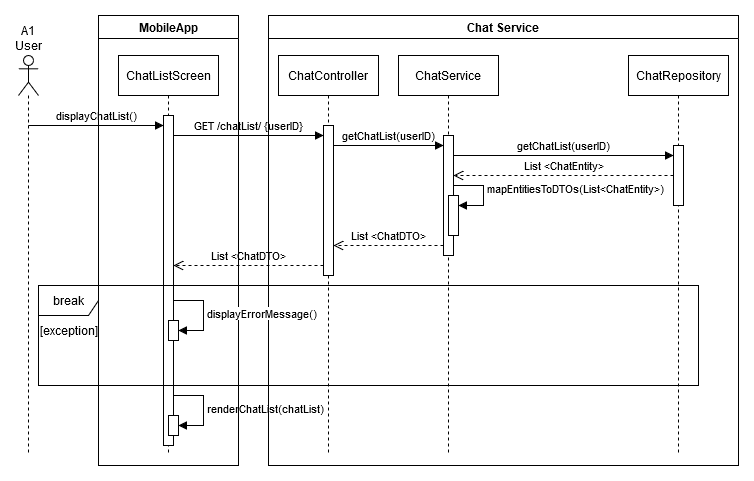

The diagram above was exported from draw.io. Its source (the exported page's mxGraphModel, read from the mxfile embedded in the PNG):
<mxGraphModel dx="2910" dy="1840" grid="1" gridSize="10" guides="1" tooltips="1" connect="1" arrows="1" fold="1" page="1" pageScale="1" pageWidth="850" pageHeight="1100" math="0" shadow="0">
  <root>
    <mxCell id="0" />
    <mxCell id="1" parent="0" />
    <mxCell id="qJ7F4gRZ8wT13VkkRBOW-51" value="A1 User" style="shape=umlLifeline;perimeter=lifelinePerimeter;whiteSpace=wrap;html=1;container=1;dropTarget=0;collapsible=0;recursiveResize=0;outlineConnect=0;portConstraint=eastwest;newEdgeStyle={&quot;curved&quot;:0,&quot;rounded&quot;:0};participant=umlActor;labelPosition=center;verticalLabelPosition=top;align=center;verticalAlign=bottom;" parent="1" vertex="1">
      <mxGeometry x="-1600" y="-680" width="20" height="400" as="geometry" />
    </mxCell>
    <mxCell id="VWLagbiUugoo22pH9rvN-1" value="ChatListScreen" style="shape=umlLifeline;perimeter=lifelinePerimeter;whiteSpace=wrap;html=1;container=1;dropTarget=0;collapsible=0;recursiveResize=0;outlineConnect=0;portConstraint=eastwest;newEdgeStyle={&quot;curved&quot;:0,&quot;rounded&quot;:0};" parent="1" vertex="1">
      <mxGeometry x="-1500" y="-680" width="100" height="400" as="geometry" />
    </mxCell>
    <mxCell id="VWLagbiUugoo22pH9rvN-3" value="" style="html=1;points=[[0,0,0,0,5],[0,1,0,0,-5],[1,0,0,0,5],[1,1,0,0,-5]];perimeter=orthogonalPerimeter;outlineConnect=0;targetShapes=umlLifeline;portConstraint=eastwest;newEdgeStyle={&quot;curved&quot;:0,&quot;rounded&quot;:0};" parent="VWLagbiUugoo22pH9rvN-1" vertex="1">
      <mxGeometry x="45" y="60" width="10" height="330" as="geometry" />
    </mxCell>
    <mxCell id="VWLagbiUugoo22pH9rvN-22" value="renderChatList(chatList)" style="html=1;align=left;spacingLeft=2;endArrow=block;rounded=0;edgeStyle=orthogonalEdgeStyle;curved=0;rounded=0;" parent="VWLagbiUugoo22pH9rvN-1" target="VWLagbiUugoo22pH9rvN-21" edge="1">
      <mxGeometry relative="1" as="geometry">
        <mxPoint x="55" y="340" as="sourcePoint" />
        <Array as="points">
          <mxPoint x="85" y="370" />
        </Array>
      </mxGeometry>
    </mxCell>
    <mxCell id="VWLagbiUugoo22pH9rvN-21" value="" style="html=1;points=[[0,0,0,0,5],[0,1,0,0,-5],[1,0,0,0,5],[1,1,0,0,-5]];perimeter=orthogonalPerimeter;outlineConnect=0;targetShapes=umlLifeline;portConstraint=eastwest;newEdgeStyle={&quot;curved&quot;:0,&quot;rounded&quot;:0};" parent="VWLagbiUugoo22pH9rvN-1" vertex="1">
      <mxGeometry x="50" y="360" width="10" height="20" as="geometry" />
    </mxCell>
    <mxCell id="VWLagbiUugoo22pH9rvN-2" value="displayChatList()" style="html=1;verticalAlign=bottom;endArrow=block;curved=0;rounded=0;" parent="1" target="VWLagbiUugoo22pH9rvN-3" edge="1">
      <mxGeometry width="80" relative="1" as="geometry">
        <mxPoint x="-1590" y="-610" as="sourcePoint" />
        <mxPoint x="-1510" y="-610" as="targetPoint" />
      </mxGeometry>
    </mxCell>
    <mxCell id="VWLagbiUugoo22pH9rvN-4" value="ChatController" style="shape=umlLifeline;perimeter=lifelinePerimeter;whiteSpace=wrap;html=1;container=1;dropTarget=0;collapsible=0;recursiveResize=0;outlineConnect=0;portConstraint=eastwest;newEdgeStyle={&quot;curved&quot;:0,&quot;rounded&quot;:0};" parent="1" vertex="1">
      <mxGeometry x="-1340" y="-680" width="100" height="400" as="geometry" />
    </mxCell>
    <mxCell id="VWLagbiUugoo22pH9rvN-5" value="" style="html=1;points=[[0,0,0,0,5],[0,1,0,0,-5],[1,0,0,0,5],[1,1,0,0,-5]];perimeter=orthogonalPerimeter;outlineConnect=0;targetShapes=umlLifeline;portConstraint=eastwest;newEdgeStyle={&quot;curved&quot;:0,&quot;rounded&quot;:0};" parent="VWLagbiUugoo22pH9rvN-4" vertex="1">
      <mxGeometry x="45" y="70" width="10" height="150" as="geometry" />
    </mxCell>
    <mxCell id="VWLagbiUugoo22pH9rvN-7" value="GET /chatList/ {userID}" style="html=1;verticalAlign=bottom;endArrow=block;curved=0;rounded=0;" parent="1" target="VWLagbiUugoo22pH9rvN-5" edge="1">
      <mxGeometry width="80" relative="1" as="geometry">
        <mxPoint x="-1445" y="-600" as="sourcePoint" />
        <mxPoint x="-1315" y="-600" as="targetPoint" />
      </mxGeometry>
    </mxCell>
    <mxCell id="VWLagbiUugoo22pH9rvN-8" value="ChatService" style="shape=umlLifeline;perimeter=lifelinePerimeter;whiteSpace=wrap;html=1;container=1;dropTarget=0;collapsible=0;recursiveResize=0;outlineConnect=0;portConstraint=eastwest;newEdgeStyle={&quot;curved&quot;:0,&quot;rounded&quot;:0};" parent="1" vertex="1">
      <mxGeometry x="-1220" y="-680" width="100" height="400" as="geometry" />
    </mxCell>
    <mxCell id="VWLagbiUugoo22pH9rvN-9" value="" style="html=1;points=[[0,0,0,0,5],[0,1,0,0,-5],[1,0,0,0,5],[1,1,0,0,-5]];perimeter=orthogonalPerimeter;outlineConnect=0;targetShapes=umlLifeline;portConstraint=eastwest;newEdgeStyle={&quot;curved&quot;:0,&quot;rounded&quot;:0};" parent="VWLagbiUugoo22pH9rvN-8" vertex="1">
      <mxGeometry x="45" y="80" width="10" height="120" as="geometry" />
    </mxCell>
    <mxCell id="VWLagbiUugoo22pH9rvN-15" value="" style="html=1;points=[[0,0,0,0,5],[0,1,0,0,-5],[1,0,0,0,5],[1,1,0,0,-5]];perimeter=orthogonalPerimeter;outlineConnect=0;targetShapes=umlLifeline;portConstraint=eastwest;newEdgeStyle={&quot;curved&quot;:0,&quot;rounded&quot;:0};" parent="VWLagbiUugoo22pH9rvN-8" vertex="1">
      <mxGeometry x="50" y="140" width="10" height="40" as="geometry" />
    </mxCell>
    <mxCell id="VWLagbiUugoo22pH9rvN-16" value="mapEntitiesToDTOs(List&amp;lt;ChatEntity&amp;gt;)" style="html=1;align=left;spacingLeft=2;endArrow=block;rounded=0;edgeStyle=orthogonalEdgeStyle;curved=0;rounded=0;" parent="VWLagbiUugoo22pH9rvN-8" target="VWLagbiUugoo22pH9rvN-15" edge="1">
      <mxGeometry relative="1" as="geometry">
        <mxPoint x="55" y="120" as="sourcePoint" />
        <Array as="points">
          <mxPoint x="55" y="130" />
          <mxPoint x="85" y="130" />
          <mxPoint x="85" y="150" />
        </Array>
      </mxGeometry>
    </mxCell>
    <mxCell id="VWLagbiUugoo22pH9rvN-11" value="ChatRepository" style="shape=umlLifeline;perimeter=lifelinePerimeter;whiteSpace=wrap;html=1;container=1;dropTarget=0;collapsible=0;recursiveResize=0;outlineConnect=0;portConstraint=eastwest;newEdgeStyle={&quot;curved&quot;:0,&quot;rounded&quot;:0};" parent="1" vertex="1">
      <mxGeometry x="-990" y="-680" width="100" height="400" as="geometry" />
    </mxCell>
    <mxCell id="VWLagbiUugoo22pH9rvN-12" value="" style="html=1;points=[[0,0,0,0,5],[0,1,0,0,-5],[1,0,0,0,5],[1,1,0,0,-5]];perimeter=orthogonalPerimeter;outlineConnect=0;targetShapes=umlLifeline;portConstraint=eastwest;newEdgeStyle={&quot;curved&quot;:0,&quot;rounded&quot;:0};" parent="VWLagbiUugoo22pH9rvN-11" vertex="1">
      <mxGeometry x="45" y="90" width="10" height="60" as="geometry" />
    </mxCell>
    <mxCell id="VWLagbiUugoo22pH9rvN-13" value="getChatList(userID)" style="html=1;verticalAlign=bottom;endArrow=block;curved=0;rounded=0;" parent="1" target="VWLagbiUugoo22pH9rvN-12" edge="1">
      <mxGeometry width="80" relative="1" as="geometry">
        <mxPoint x="-1165" y="-580" as="sourcePoint" />
        <mxPoint x="-1035" y="-580" as="targetPoint" />
      </mxGeometry>
    </mxCell>
    <mxCell id="VWLagbiUugoo22pH9rvN-14" value="List &amp;lt;ChatEntity&amp;gt;" style="html=1;verticalAlign=bottom;endArrow=open;dashed=1;endSize=8;curved=0;rounded=0;" parent="1" source="VWLagbiUugoo22pH9rvN-12" target="VWLagbiUugoo22pH9rvN-9" edge="1">
      <mxGeometry relative="1" as="geometry">
        <mxPoint x="-1035" y="-550" as="sourcePoint" />
        <mxPoint x="-1165" y="-550" as="targetPoint" />
      </mxGeometry>
    </mxCell>
    <mxCell id="VWLagbiUugoo22pH9rvN-18" value="List &amp;lt;ChatDTO&amp;gt;" style="html=1;verticalAlign=bottom;endArrow=open;dashed=1;endSize=8;curved=0;rounded=0;" parent="1" target="VWLagbiUugoo22pH9rvN-5" edge="1">
      <mxGeometry relative="1" as="geometry">
        <mxPoint x="-1175" y="-490" as="sourcePoint" />
        <mxPoint x="-1305" y="-490" as="targetPoint" />
      </mxGeometry>
    </mxCell>
    <mxCell id="VWLagbiUugoo22pH9rvN-20" value="List &amp;lt;ChatDTO&amp;gt;" style="html=1;verticalAlign=bottom;endArrow=open;dashed=1;endSize=8;curved=0;rounded=0;" parent="1" source="VWLagbiUugoo22pH9rvN-5" edge="1">
      <mxGeometry relative="1" as="geometry">
        <mxPoint x="-1315" y="-470" as="sourcePoint" />
        <mxPoint x="-1445" y="-470" as="targetPoint" />
      </mxGeometry>
    </mxCell>
    <mxCell id="VWLagbiUugoo22pH9rvN-23" value="MobileApp" style="swimlane;" parent="1" vertex="1">
      <mxGeometry x="-1520" y="-720" width="140" height="450" as="geometry" />
    </mxCell>
    <mxCell id="VWLagbiUugoo22pH9rvN-24" value="Chat Service" style="swimlane;" parent="1" vertex="1">
      <mxGeometry x="-1350" y="-720" width="470" height="450" as="geometry" />
    </mxCell>
    <mxCell id="VWLagbiUugoo22pH9rvN-10" value="getChatList(userID)" style="html=1;verticalAlign=bottom;endArrow=block;curved=0;rounded=0;" parent="VWLagbiUugoo22pH9rvN-24" edge="1">
      <mxGeometry width="80" relative="1" as="geometry">
        <mxPoint x="65" y="130" as="sourcePoint" />
        <mxPoint x="175" y="130" as="targetPoint" />
      </mxGeometry>
    </mxCell>
    <mxCell id="YYpdv0Dll9lBhbDvTjAA-1" value="break" style="shape=umlFrame;whiteSpace=wrap;html=1;pointerEvents=0;" parent="1" vertex="1">
      <mxGeometry x="-1580" y="-450" width="660" height="100" as="geometry" />
    </mxCell>
    <mxCell id="YYpdv0Dll9lBhbDvTjAA-2" value="[exception]" style="text;html=1;align=center;verticalAlign=middle;resizable=0;points=[];autosize=1;strokeColor=none;fillColor=none;" parent="1" vertex="1">
      <mxGeometry x="-1590" y="-420" width="80" height="30" as="geometry" />
    </mxCell>
    <mxCell id="YYpdv0Dll9lBhbDvTjAA-5" value="displayErrorMessage()" style="html=1;align=left;spacingLeft=2;endArrow=block;rounded=0;edgeStyle=orthogonalEdgeStyle;curved=0;rounded=0;" parent="1" target="YYpdv0Dll9lBhbDvTjAA-6" edge="1">
      <mxGeometry relative="1" as="geometry">
        <mxPoint x="-1445" y="-435" as="sourcePoint" />
        <Array as="points">
          <mxPoint x="-1415" y="-405" />
        </Array>
      </mxGeometry>
    </mxCell>
    <mxCell id="YYpdv0Dll9lBhbDvTjAA-6" value="" style="html=1;points=[[0,0,0,0,5],[0,1,0,0,-5],[1,0,0,0,5],[1,1,0,0,-5]];perimeter=orthogonalPerimeter;outlineConnect=0;targetShapes=umlLifeline;portConstraint=eastwest;newEdgeStyle={&quot;curved&quot;:0,&quot;rounded&quot;:0};" parent="1" vertex="1">
      <mxGeometry x="-1450" y="-415" width="10" height="20" as="geometry" />
    </mxCell>
  </root>
</mxGraphModel>